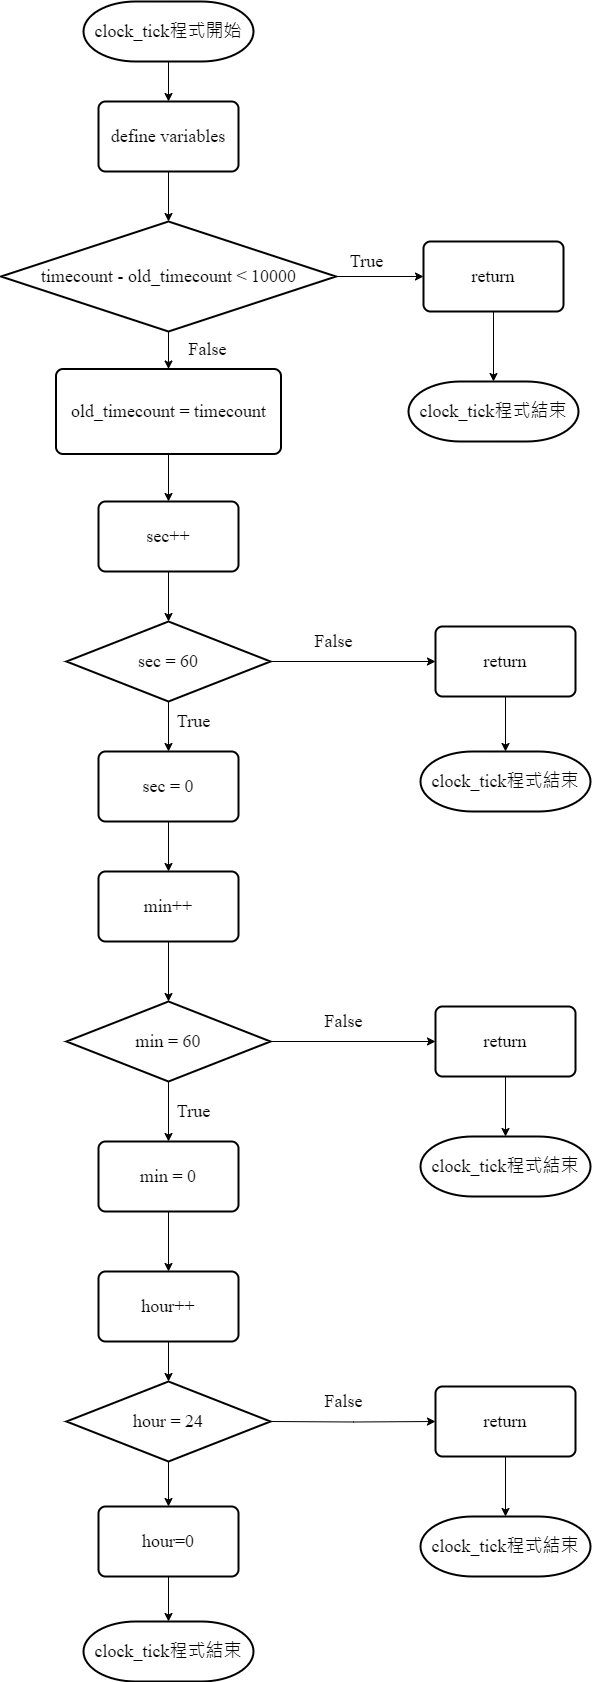

The diagram above was exported from draw.io. Its source (the exported page's mxGraphModel, read from the mxfile embedded in the PNG):
<mxGraphModel dx="1031" dy="1039" grid="1" gridSize="10" guides="1" tooltips="1" connect="1" arrows="1" fold="1" page="1" pageScale="1" pageWidth="827" pageHeight="1169" math="0" shadow="0">
  <root>
    <mxCell id="0" />
    <mxCell id="1" parent="0" />
    <mxCell id="0XUQKrV-Ohtd6IPDhruK-28" style="edgeStyle=orthogonalEdgeStyle;rounded=0;orthogonalLoop=1;jettySize=auto;html=1;exitX=0.5;exitY=1;exitDx=0;exitDy=0;exitPerimeter=0;entryX=0.5;entryY=0;entryDx=0;entryDy=0;" edge="1" parent="1" source="0XUQKrV-Ohtd6IPDhruK-1" target="0XUQKrV-Ohtd6IPDhruK-2">
      <mxGeometry relative="1" as="geometry" />
    </mxCell>
    <mxCell id="0XUQKrV-Ohtd6IPDhruK-1" value="&lt;font face=&quot;Times New Roman&quot; style=&quot;font-size: 18px;&quot;&gt;clock_tick程式開始&lt;/font&gt;" style="strokeWidth=2;html=1;shape=mxgraph.flowchart.terminator;whiteSpace=wrap;" vertex="1" parent="1">
      <mxGeometry x="320" y="120" width="170" height="60" as="geometry" />
    </mxCell>
    <mxCell id="0XUQKrV-Ohtd6IPDhruK-2" value="&lt;font face=&quot;Times New Roman&quot; style=&quot;font-size: 18px;&quot;&gt;define variables&lt;/font&gt;" style="rounded=1;whiteSpace=wrap;html=1;absoluteArcSize=1;arcSize=14;strokeWidth=2;" vertex="1" parent="1">
      <mxGeometry x="335" y="220" width="140" height="70" as="geometry" />
    </mxCell>
    <mxCell id="0XUQKrV-Ohtd6IPDhruK-30" style="edgeStyle=orthogonalEdgeStyle;rounded=0;orthogonalLoop=1;jettySize=auto;html=1;exitX=0.5;exitY=1;exitDx=0;exitDy=0;exitPerimeter=0;entryX=0.5;entryY=0;entryDx=0;entryDy=0;" edge="1" parent="1" source="0XUQKrV-Ohtd6IPDhruK-3" target="0XUQKrV-Ohtd6IPDhruK-7">
      <mxGeometry relative="1" as="geometry" />
    </mxCell>
    <mxCell id="0XUQKrV-Ohtd6IPDhruK-31" style="edgeStyle=orthogonalEdgeStyle;rounded=0;orthogonalLoop=1;jettySize=auto;html=1;exitX=1;exitY=0.5;exitDx=0;exitDy=0;exitPerimeter=0;entryX=0;entryY=0.5;entryDx=0;entryDy=0;" edge="1" parent="1" source="0XUQKrV-Ohtd6IPDhruK-3" target="0XUQKrV-Ohtd6IPDhruK-5">
      <mxGeometry relative="1" as="geometry" />
    </mxCell>
    <mxCell id="0XUQKrV-Ohtd6IPDhruK-3" value="&lt;font face=&quot;Times New Roman&quot; style=&quot;font-size: 18px;&quot;&gt;timecount - old_timecount &amp;lt; 10000&lt;/font&gt;" style="strokeWidth=2;html=1;shape=mxgraph.flowchart.decision;whiteSpace=wrap;" vertex="1" parent="1">
      <mxGeometry x="237.5" y="340" width="335" height="110" as="geometry" />
    </mxCell>
    <mxCell id="0XUQKrV-Ohtd6IPDhruK-5" value="&lt;font face=&quot;Times New Roman&quot; style=&quot;font-size: 18px;&quot;&gt;return&lt;/font&gt;" style="rounded=1;whiteSpace=wrap;html=1;absoluteArcSize=1;arcSize=14;strokeWidth=2;" vertex="1" parent="1">
      <mxGeometry x="660" y="360" width="140" height="70" as="geometry" />
    </mxCell>
    <mxCell id="0XUQKrV-Ohtd6IPDhruK-6" value="&lt;font face=&quot;Times New Roman&quot; style=&quot;font-size: 18px;&quot;&gt;clock_tick程式結束&lt;/font&gt;" style="strokeWidth=2;html=1;shape=mxgraph.flowchart.terminator;whiteSpace=wrap;" vertex="1" parent="1">
      <mxGeometry x="645" y="500" width="170" height="60" as="geometry" />
    </mxCell>
    <mxCell id="0XUQKrV-Ohtd6IPDhruK-32" style="edgeStyle=orthogonalEdgeStyle;rounded=0;orthogonalLoop=1;jettySize=auto;html=1;exitX=0.5;exitY=1;exitDx=0;exitDy=0;entryX=0.5;entryY=0;entryDx=0;entryDy=0;" edge="1" parent="1" source="0XUQKrV-Ohtd6IPDhruK-7" target="0XUQKrV-Ohtd6IPDhruK-8">
      <mxGeometry relative="1" as="geometry" />
    </mxCell>
    <mxCell id="0XUQKrV-Ohtd6IPDhruK-7" value="&lt;font face=&quot;Times New Roman&quot;&gt;&lt;span style=&quot;font-size: 18px;&quot;&gt;old_timecount = timecount&lt;/span&gt;&lt;/font&gt;" style="rounded=1;whiteSpace=wrap;html=1;absoluteArcSize=1;arcSize=14;strokeWidth=2;" vertex="1" parent="1">
      <mxGeometry x="292.5" y="487.5" width="225" height="85" as="geometry" />
    </mxCell>
    <mxCell id="0XUQKrV-Ohtd6IPDhruK-8" value="&lt;font face=&quot;Times New Roman&quot; style=&quot;font-size: 18px;&quot;&gt;sec++&lt;/font&gt;" style="rounded=1;whiteSpace=wrap;html=1;absoluteArcSize=1;arcSize=14;strokeWidth=2;" vertex="1" parent="1">
      <mxGeometry x="335" y="620" width="140" height="70" as="geometry" />
    </mxCell>
    <mxCell id="0XUQKrV-Ohtd6IPDhruK-24" style="edgeStyle=orthogonalEdgeStyle;rounded=0;orthogonalLoop=1;jettySize=auto;html=1;exitX=1;exitY=0.5;exitDx=0;exitDy=0;exitPerimeter=0;entryX=0;entryY=0.5;entryDx=0;entryDy=0;" edge="1" parent="1" source="0XUQKrV-Ohtd6IPDhruK-9" target="0XUQKrV-Ohtd6IPDhruK-11">
      <mxGeometry relative="1" as="geometry" />
    </mxCell>
    <mxCell id="0XUQKrV-Ohtd6IPDhruK-27" style="edgeStyle=orthogonalEdgeStyle;rounded=0;orthogonalLoop=1;jettySize=auto;html=1;exitX=0.5;exitY=1;exitDx=0;exitDy=0;exitPerimeter=0;entryX=0.5;entryY=0;entryDx=0;entryDy=0;" edge="1" parent="1" source="0XUQKrV-Ohtd6IPDhruK-9" target="0XUQKrV-Ohtd6IPDhruK-14">
      <mxGeometry relative="1" as="geometry" />
    </mxCell>
    <mxCell id="0XUQKrV-Ohtd6IPDhruK-9" value="&lt;font face=&quot;Times New Roman&quot; style=&quot;font-size: 18px;&quot;&gt;sec = 60&lt;/font&gt;" style="strokeWidth=2;html=1;shape=mxgraph.flowchart.decision;whiteSpace=wrap;" vertex="1" parent="1">
      <mxGeometry x="303" y="740" width="204" height="80" as="geometry" />
    </mxCell>
    <mxCell id="0XUQKrV-Ohtd6IPDhruK-11" value="&lt;font face=&quot;Times New Roman&quot; style=&quot;font-size: 18px;&quot;&gt;return&lt;/font&gt;" style="rounded=1;whiteSpace=wrap;html=1;absoluteArcSize=1;arcSize=14;strokeWidth=2;" vertex="1" parent="1">
      <mxGeometry x="672" y="745" width="140" height="70" as="geometry" />
    </mxCell>
    <mxCell id="0XUQKrV-Ohtd6IPDhruK-12" value="&lt;font face=&quot;Times New Roman&quot; style=&quot;font-size: 18px;&quot;&gt;clock_tick程式結束&lt;/font&gt;" style="strokeWidth=2;html=1;shape=mxgraph.flowchart.terminator;whiteSpace=wrap;" vertex="1" parent="1">
      <mxGeometry x="657" y="870" width="170" height="60" as="geometry" />
    </mxCell>
    <mxCell id="0XUQKrV-Ohtd6IPDhruK-23" style="edgeStyle=orthogonalEdgeStyle;rounded=0;orthogonalLoop=1;jettySize=auto;html=1;exitX=1;exitY=0.5;exitDx=0;exitDy=0;exitPerimeter=0;entryX=0;entryY=0.5;entryDx=0;entryDy=0;" edge="1" parent="1" source="0XUQKrV-Ohtd6IPDhruK-13" target="0XUQKrV-Ohtd6IPDhruK-20">
      <mxGeometry relative="1" as="geometry" />
    </mxCell>
    <mxCell id="0XUQKrV-Ohtd6IPDhruK-36" style="edgeStyle=orthogonalEdgeStyle;rounded=0;orthogonalLoop=1;jettySize=auto;html=1;exitX=0.5;exitY=1;exitDx=0;exitDy=0;exitPerimeter=0;entryX=0.5;entryY=0;entryDx=0;entryDy=0;" edge="1" parent="1" source="0XUQKrV-Ohtd6IPDhruK-13" target="0XUQKrV-Ohtd6IPDhruK-25">
      <mxGeometry relative="1" as="geometry" />
    </mxCell>
    <mxCell id="0XUQKrV-Ohtd6IPDhruK-13" value="&lt;font face=&quot;Times New Roman&quot; style=&quot;font-size: 18px;&quot;&gt;min = 60&lt;/font&gt;" style="strokeWidth=2;html=1;shape=mxgraph.flowchart.decision;whiteSpace=wrap;" vertex="1" parent="1">
      <mxGeometry x="303" y="1120" width="204" height="80" as="geometry" />
    </mxCell>
    <mxCell id="0XUQKrV-Ohtd6IPDhruK-34" style="edgeStyle=orthogonalEdgeStyle;rounded=0;orthogonalLoop=1;jettySize=auto;html=1;exitX=0.5;exitY=1;exitDx=0;exitDy=0;entryX=0.5;entryY=0;entryDx=0;entryDy=0;" edge="1" parent="1" source="0XUQKrV-Ohtd6IPDhruK-14" target="0XUQKrV-Ohtd6IPDhruK-15">
      <mxGeometry relative="1" as="geometry" />
    </mxCell>
    <mxCell id="0XUQKrV-Ohtd6IPDhruK-14" value="&lt;font face=&quot;Times New Roman&quot; style=&quot;font-size: 18px;&quot;&gt;sec = 0&lt;/font&gt;" style="rounded=1;whiteSpace=wrap;html=1;absoluteArcSize=1;arcSize=14;strokeWidth=2;" vertex="1" parent="1">
      <mxGeometry x="335" y="870" width="140" height="70" as="geometry" />
    </mxCell>
    <mxCell id="0XUQKrV-Ohtd6IPDhruK-15" value="&lt;font face=&quot;Times New Roman&quot; style=&quot;font-size: 18px;&quot;&gt;min++&lt;/font&gt;" style="rounded=1;whiteSpace=wrap;html=1;absoluteArcSize=1;arcSize=14;strokeWidth=2;" vertex="1" parent="1">
      <mxGeometry x="335" y="990" width="140" height="70" as="geometry" />
    </mxCell>
    <mxCell id="0XUQKrV-Ohtd6IPDhruK-16" style="edgeStyle=orthogonalEdgeStyle;rounded=0;orthogonalLoop=1;jettySize=auto;html=1;exitX=0.5;exitY=1;exitDx=0;exitDy=0;entryX=0.5;entryY=0;entryDx=0;entryDy=0;entryPerimeter=0;" edge="1" parent="1" source="0XUQKrV-Ohtd6IPDhruK-11" target="0XUQKrV-Ohtd6IPDhruK-12">
      <mxGeometry relative="1" as="geometry" />
    </mxCell>
    <mxCell id="0XUQKrV-Ohtd6IPDhruK-20" value="&lt;font face=&quot;Times New Roman&quot; style=&quot;font-size: 18px;&quot;&gt;return&lt;/font&gt;" style="rounded=1;whiteSpace=wrap;html=1;absoluteArcSize=1;arcSize=14;strokeWidth=2;" vertex="1" parent="1">
      <mxGeometry x="672" y="1125" width="140" height="70" as="geometry" />
    </mxCell>
    <mxCell id="0XUQKrV-Ohtd6IPDhruK-21" value="&lt;font face=&quot;Times New Roman&quot; style=&quot;font-size: 18px;&quot;&gt;clock_tick程式結束&lt;/font&gt;" style="strokeWidth=2;html=1;shape=mxgraph.flowchart.terminator;whiteSpace=wrap;" vertex="1" parent="1">
      <mxGeometry x="657" y="1255" width="170" height="60" as="geometry" />
    </mxCell>
    <mxCell id="0XUQKrV-Ohtd6IPDhruK-22" style="edgeStyle=orthogonalEdgeStyle;rounded=0;orthogonalLoop=1;jettySize=auto;html=1;exitX=0.5;exitY=1;exitDx=0;exitDy=0;entryX=0.5;entryY=0;entryDx=0;entryDy=0;entryPerimeter=0;" edge="1" parent="1" source="0XUQKrV-Ohtd6IPDhruK-20" target="0XUQKrV-Ohtd6IPDhruK-21">
      <mxGeometry relative="1" as="geometry" />
    </mxCell>
    <mxCell id="0XUQKrV-Ohtd6IPDhruK-37" style="edgeStyle=orthogonalEdgeStyle;rounded=0;orthogonalLoop=1;jettySize=auto;html=1;exitX=0.5;exitY=1;exitDx=0;exitDy=0;entryX=0.5;entryY=0;entryDx=0;entryDy=0;" edge="1" parent="1" source="0XUQKrV-Ohtd6IPDhruK-25" target="0XUQKrV-Ohtd6IPDhruK-26">
      <mxGeometry relative="1" as="geometry" />
    </mxCell>
    <mxCell id="0XUQKrV-Ohtd6IPDhruK-25" value="&lt;font face=&quot;Times New Roman&quot; style=&quot;font-size: 18px;&quot;&gt;min = 0&lt;/font&gt;" style="rounded=1;whiteSpace=wrap;html=1;absoluteArcSize=1;arcSize=14;strokeWidth=2;" vertex="1" parent="1">
      <mxGeometry x="335" y="1260" width="140" height="70" as="geometry" />
    </mxCell>
    <mxCell id="0XUQKrV-Ohtd6IPDhruK-26" value="&lt;font face=&quot;Times New Roman&quot; style=&quot;font-size: 18px;&quot;&gt;hour++&lt;/font&gt;" style="rounded=1;whiteSpace=wrap;html=1;absoluteArcSize=1;arcSize=14;strokeWidth=2;" vertex="1" parent="1">
      <mxGeometry x="335" y="1390" width="140" height="70" as="geometry" />
    </mxCell>
    <mxCell id="0XUQKrV-Ohtd6IPDhruK-29" style="edgeStyle=orthogonalEdgeStyle;rounded=0;orthogonalLoop=1;jettySize=auto;html=1;exitX=0.5;exitY=1;exitDx=0;exitDy=0;entryX=0.5;entryY=0;entryDx=0;entryDy=0;entryPerimeter=0;" edge="1" parent="1" source="0XUQKrV-Ohtd6IPDhruK-2" target="0XUQKrV-Ohtd6IPDhruK-3">
      <mxGeometry relative="1" as="geometry" />
    </mxCell>
    <mxCell id="0XUQKrV-Ohtd6IPDhruK-33" style="edgeStyle=orthogonalEdgeStyle;rounded=0;orthogonalLoop=1;jettySize=auto;html=1;exitX=0.5;exitY=1;exitDx=0;exitDy=0;entryX=0.5;entryY=0;entryDx=0;entryDy=0;entryPerimeter=0;" edge="1" parent="1" source="0XUQKrV-Ohtd6IPDhruK-8" target="0XUQKrV-Ohtd6IPDhruK-9">
      <mxGeometry relative="1" as="geometry" />
    </mxCell>
    <mxCell id="0XUQKrV-Ohtd6IPDhruK-35" style="edgeStyle=orthogonalEdgeStyle;rounded=0;orthogonalLoop=1;jettySize=auto;html=1;exitX=0.5;exitY=1;exitDx=0;exitDy=0;entryX=0.5;entryY=0;entryDx=0;entryDy=0;entryPerimeter=0;" edge="1" parent="1" source="0XUQKrV-Ohtd6IPDhruK-15" target="0XUQKrV-Ohtd6IPDhruK-13">
      <mxGeometry relative="1" as="geometry" />
    </mxCell>
    <mxCell id="0XUQKrV-Ohtd6IPDhruK-38" style="edgeStyle=orthogonalEdgeStyle;rounded=0;orthogonalLoop=1;jettySize=auto;html=1;exitX=0.5;exitY=1;exitDx=0;exitDy=0;entryX=0.5;entryY=0;entryDx=0;entryDy=0;entryPerimeter=0;" edge="1" parent="1" source="0XUQKrV-Ohtd6IPDhruK-5" target="0XUQKrV-Ohtd6IPDhruK-6">
      <mxGeometry relative="1" as="geometry" />
    </mxCell>
    <mxCell id="0XUQKrV-Ohtd6IPDhruK-39" value="&lt;font face=&quot;Times New Roman&quot; style=&quot;font-size: 18px;&quot;&gt;True&lt;/font&gt;" style="text;html=1;align=center;verticalAlign=middle;resizable=0;points=[];autosize=1;strokeColor=none;fillColor=none;" vertex="1" parent="1">
      <mxGeometry x="572.5" y="360" width="60" height="40" as="geometry" />
    </mxCell>
    <mxCell id="0XUQKrV-Ohtd6IPDhruK-40" value="&lt;font face=&quot;Times New Roman&quot; style=&quot;font-size: 18px;&quot;&gt;False&lt;/font&gt;" style="text;html=1;align=center;verticalAlign=middle;resizable=0;points=[];autosize=1;strokeColor=none;fillColor=none;" vertex="1" parent="1">
      <mxGeometry x="414" y="447.5" width="60" height="40" as="geometry" />
    </mxCell>
    <mxCell id="0XUQKrV-Ohtd6IPDhruK-41" value="&lt;font face=&quot;Times New Roman&quot; style=&quot;font-size: 18px;&quot;&gt;False&lt;/font&gt;" style="text;html=1;align=center;verticalAlign=middle;resizable=0;points=[];autosize=1;strokeColor=none;fillColor=none;" vertex="1" parent="1">
      <mxGeometry x="540" y="740" width="60" height="40" as="geometry" />
    </mxCell>
    <mxCell id="0XUQKrV-Ohtd6IPDhruK-42" value="&lt;font face=&quot;Times New Roman&quot; style=&quot;font-size: 18px;&quot;&gt;True&lt;/font&gt;" style="text;html=1;align=center;verticalAlign=middle;resizable=0;points=[];autosize=1;strokeColor=none;fillColor=none;" vertex="1" parent="1">
      <mxGeometry x="400" y="820" width="60" height="40" as="geometry" />
    </mxCell>
    <mxCell id="0XUQKrV-Ohtd6IPDhruK-43" value="&lt;font face=&quot;Times New Roman&quot; style=&quot;font-size: 18px;&quot;&gt;True&lt;/font&gt;" style="text;html=1;align=center;verticalAlign=middle;resizable=0;points=[];autosize=1;strokeColor=none;fillColor=none;" vertex="1" parent="1">
      <mxGeometry x="400" y="1210" width="60" height="40" as="geometry" />
    </mxCell>
    <mxCell id="0XUQKrV-Ohtd6IPDhruK-44" value="&lt;font face=&quot;Times New Roman&quot; style=&quot;font-size: 18px;&quot;&gt;False&lt;/font&gt;" style="text;html=1;align=center;verticalAlign=middle;resizable=0;points=[];autosize=1;strokeColor=none;fillColor=none;" vertex="1" parent="1">
      <mxGeometry x="550" y="1120" width="60" height="40" as="geometry" />
    </mxCell>
    <mxCell id="0XUQKrV-Ohtd6IPDhruK-53" style="edgeStyle=orthogonalEdgeStyle;rounded=0;orthogonalLoop=1;jettySize=auto;html=1;exitX=0.5;exitY=1;exitDx=0;exitDy=0;exitPerimeter=0;entryX=0.5;entryY=0;entryDx=0;entryDy=0;" edge="1" parent="1" source="0XUQKrV-Ohtd6IPDhruK-45" target="0XUQKrV-Ohtd6IPDhruK-51">
      <mxGeometry relative="1" as="geometry" />
    </mxCell>
    <mxCell id="0XUQKrV-Ohtd6IPDhruK-45" value="&lt;font face=&quot;Times New Roman&quot; style=&quot;font-size: 18px;&quot;&gt;hour = 24&lt;/font&gt;" style="strokeWidth=2;html=1;shape=mxgraph.flowchart.decision;whiteSpace=wrap;" vertex="1" parent="1">
      <mxGeometry x="303" y="1500" width="204" height="80" as="geometry" />
    </mxCell>
    <mxCell id="0XUQKrV-Ohtd6IPDhruK-46" style="edgeStyle=orthogonalEdgeStyle;rounded=0;orthogonalLoop=1;jettySize=auto;html=1;exitX=1;exitY=0.5;exitDx=0;exitDy=0;exitPerimeter=0;entryX=0;entryY=0.5;entryDx=0;entryDy=0;" edge="1" parent="1" target="0XUQKrV-Ohtd6IPDhruK-47">
      <mxGeometry relative="1" as="geometry">
        <mxPoint x="507" y="1540" as="sourcePoint" />
      </mxGeometry>
    </mxCell>
    <mxCell id="0XUQKrV-Ohtd6IPDhruK-47" value="&lt;font face=&quot;Times New Roman&quot; style=&quot;font-size: 18px;&quot;&gt;return&lt;/font&gt;" style="rounded=1;whiteSpace=wrap;html=1;absoluteArcSize=1;arcSize=14;strokeWidth=2;" vertex="1" parent="1">
      <mxGeometry x="672" y="1505" width="140" height="70" as="geometry" />
    </mxCell>
    <mxCell id="0XUQKrV-Ohtd6IPDhruK-48" value="&lt;font face=&quot;Times New Roman&quot; style=&quot;font-size: 18px;&quot;&gt;clock_tick程式結束&lt;/font&gt;" style="strokeWidth=2;html=1;shape=mxgraph.flowchart.terminator;whiteSpace=wrap;" vertex="1" parent="1">
      <mxGeometry x="657" y="1635" width="170" height="60" as="geometry" />
    </mxCell>
    <mxCell id="0XUQKrV-Ohtd6IPDhruK-49" style="edgeStyle=orthogonalEdgeStyle;rounded=0;orthogonalLoop=1;jettySize=auto;html=1;exitX=0.5;exitY=1;exitDx=0;exitDy=0;entryX=0.5;entryY=0;entryDx=0;entryDy=0;entryPerimeter=0;" edge="1" parent="1" source="0XUQKrV-Ohtd6IPDhruK-47" target="0XUQKrV-Ohtd6IPDhruK-48">
      <mxGeometry relative="1" as="geometry" />
    </mxCell>
    <mxCell id="0XUQKrV-Ohtd6IPDhruK-50" value="&lt;font face=&quot;Times New Roman&quot; style=&quot;font-size: 18px;&quot;&gt;False&lt;/font&gt;" style="text;html=1;align=center;verticalAlign=middle;resizable=0;points=[];autosize=1;strokeColor=none;fillColor=none;" vertex="1" parent="1">
      <mxGeometry x="550" y="1500" width="60" height="40" as="geometry" />
    </mxCell>
    <mxCell id="0XUQKrV-Ohtd6IPDhruK-51" value="&lt;font face=&quot;Times New Roman&quot; style=&quot;font-size: 18px;&quot;&gt;hour=0&lt;/font&gt;" style="rounded=1;whiteSpace=wrap;html=1;absoluteArcSize=1;arcSize=14;strokeWidth=2;" vertex="1" parent="1">
      <mxGeometry x="335" y="1625" width="140" height="70" as="geometry" />
    </mxCell>
    <mxCell id="0XUQKrV-Ohtd6IPDhruK-52" style="edgeStyle=orthogonalEdgeStyle;rounded=0;orthogonalLoop=1;jettySize=auto;html=1;exitX=0.5;exitY=1;exitDx=0;exitDy=0;entryX=0.5;entryY=0;entryDx=0;entryDy=0;entryPerimeter=0;" edge="1" parent="1" source="0XUQKrV-Ohtd6IPDhruK-26" target="0XUQKrV-Ohtd6IPDhruK-45">
      <mxGeometry relative="1" as="geometry" />
    </mxCell>
    <mxCell id="0XUQKrV-Ohtd6IPDhruK-54" value="&lt;font face=&quot;Times New Roman&quot; style=&quot;font-size: 18px;&quot;&gt;clock_tick程式結束&lt;/font&gt;" style="strokeWidth=2;html=1;shape=mxgraph.flowchart.terminator;whiteSpace=wrap;" vertex="1" parent="1">
      <mxGeometry x="320" y="1740" width="170" height="60" as="geometry" />
    </mxCell>
    <mxCell id="0XUQKrV-Ohtd6IPDhruK-55" style="edgeStyle=orthogonalEdgeStyle;rounded=0;orthogonalLoop=1;jettySize=auto;html=1;exitX=0.5;exitY=1;exitDx=0;exitDy=0;entryX=0.5;entryY=0;entryDx=0;entryDy=0;entryPerimeter=0;" edge="1" parent="1" source="0XUQKrV-Ohtd6IPDhruK-51" target="0XUQKrV-Ohtd6IPDhruK-54">
      <mxGeometry relative="1" as="geometry" />
    </mxCell>
  </root>
</mxGraphModel>